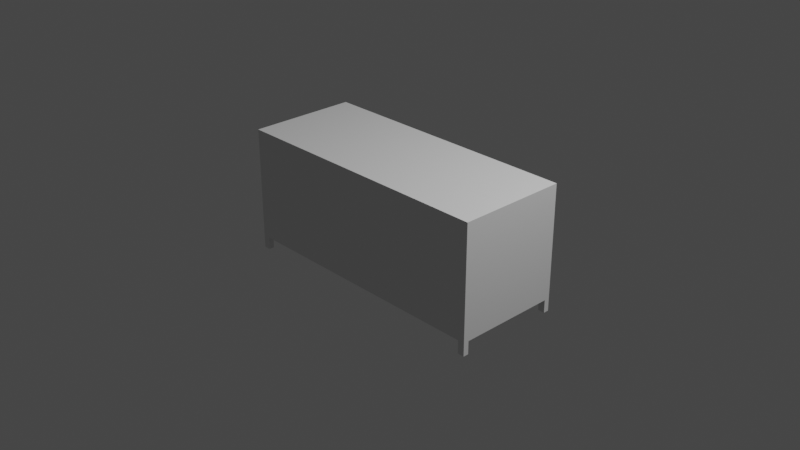# Source: blend.blend  (saved by Blender 3.3.6; exported with 4.5.12 LTS)
import bpy
from mathutils import Matrix  # noqa: F401  (used for matrix-valued properties, if any)

bpy.ops.wm.read_factory_settings(use_empty=True)
scene = bpy.context.scene
scene.name = 'Scene'

# ---- collections
col_collection = bpy.data.collections.new('Collection'); scene.collection.children.link(col_collection)

# ---- world
world_world = bpy.data.worlds.new('World'); scene.world = world_world
world_world.use_nodes = True; world_world.node_tree.nodes.clear()
_N = world_world.node_tree.nodes; _L = world_world.node_tree.links
n0 = _N.new('ShaderNodeOutputWorld'); n0.name = 'World Output'; n0.location = (300, 300)
n1 = _N.new('ShaderNodeBackground'); n1.name = 'Background'; n1.location = (10, 300)
n1.inputs[0].default_value = (0.05088, 0.05088, 0.05088, 1.0)
_L.new(n1.outputs[0], n0.inputs[0])
n0.is_active_output = True
world_world.color = (0.05088, 0.05088, 0.05088)
world_world.use_sun_shadow = False
world_world.sun_shadow_jitter_overblur = 0.0

# ---- cameras
cam_camera = bpy.data.cameras.new('Camera')
cam_camera.clip_end = 100.0
cam_camera.ortho_scale = 7.314

# ---- lights
light_light = bpy.data.lights.new('Light', 'POINT')
light_light.transmission_factor = 0.0
light_light.energy = 1000.0
light_light.shadow_soft_size = 0.1
light_light.shadow_maximum_resolution = 0.006
light_light.use_absolute_resolution = True

# ---- meshes
me_cube = bpy.data.meshes.new('Cube')
me_cube.from_pydata([(-1.0, -1.0, -0.7613), (-1.0, -1.0, 1.0), (-0.985, 1.033, 0.9771), (1.0, -1.0, -0.7613), (1.0, -1.0, 1.0), (0.985, 1.033, 0.9602), (0.0, 1.033, -0.7384), (0.0, 1.033, 0.9602), (0.0, 1.033, 0.5036), (0.008261, 1.033, 0.5222), (-0.97, 1.033, 0.9325), (-0.5, 1.033, -0.7384), (0.5, 1.033, -0.7384), (0.97, 1.033, 0.9325), (0.0, 1.0, -0.6618), (0.5, 1.033, -0.6846), (-0.5, 1.033, -0.6846), (0.97, 1.033, 0.5222), (0.97, 1.033, 0.5036), (0.97, 1.033, -0.7384), (0.97, 1.033, -0.6846), (-0.97, 1.033, 0.5222), (-0.97, 1.033, 0.5036), (-0.97, 1.033, -0.7384), (-0.97, 1.033, -0.6846), (0.07661, 1.017, -0.5852), (0.07661, 1.017, 0.4041), (0.4234, 1.017, 0.4041), (0.4234, 1.017, -0.5852), (-0.4234, 1.017, -0.5852), (-0.4234, 1.017, 0.4041), (-0.07661, 1.017, 0.4041), (-0.07661, 1.017, -0.5852), (-0.8734, 1.017, -0.5852), (-0.8734, 1.017, 0.4041), (-0.5766, 1.017, 0.4041), (-0.5766, 1.017, -0.5852), (0.5766, 1.017, -0.5852), (0.5766, 1.017, 0.4041), (0.8734, 1.017, 0.4041), (0.8734, 1.017, -0.5852), (0.95, -1.0, -0.7613), (-0.95, -1.0, -0.7613), (-0.95, -0.9, -0.7613), (1.0, 0.9, -0.7613), (0.95, 0.9, -0.7613), (0.95, -0.9, -0.7613), (1.0, -0.9, -0.7613), (-0.95, 0.9, -0.7613), (-1.0, -0.9, -0.7613), (-1.0, 0.9, -0.7613), (-0.95, -0.9, -0.9643), (-0.95, -1.0, -0.9643), (-1.0, -1.0, -0.9643), (-1.0, -0.9, -0.9643), (-0.97, 1.033, -0.9414), (-0.95, 0.9, -0.9643), (-1.0, 0.9, -0.9643), (-0.985, 1.033, -0.9414), (0.95, 0.9, -0.9643), (0.97, 1.033, -0.9414), (0.985, 1.033, -0.9414), (1.0, 0.9, -0.9643), (0.95, -1.0, -0.9643), (0.95, -0.9, -0.9643), (1.0, -0.9, -0.9643), (1.0, -1.0, -0.9643), (0.0, 1.0, 1.0), (1.0, 1.0, -0.7613), (0.5162, 1.0, 0.9096), (0.0, 1.0, 0.4807), (-0.5, 1.0, 0.4807), (-0.4821, 1.0, 0.5451), (0.5, 1.0, 0.4807), (0.4821, 1.0, 0.5451), (-0.5162, 1.0, 0.5451), (0.5162, 1.0, 0.5451), (-0.95, 1.0, 0.4807), (0.95, 1.0, 0.4807), (-0.5162, 1.0, 0.9096), (-0.95, 1.0, 0.5451), (-0.95, 1.0, 0.9096), (-0.95, 1.0, -0.7613), (0.95, 1.0, -0.7613), (0.95, 1.0, 0.5451), (0.95, 1.0, 0.9096), (-1.0, 1.0, 1.0), (-1.0, 1.0, -0.7613), (-0.95, 1.0, -0.6618), (-0.5, 1.0, -0.6618), (-1.364e-09, 1.033, -0.6846), (0.5, 1.0, -0.6618), (1.0, 1.0, 1.0), (0.95, 1.0, -0.6618), (-0.4821, 1.0, 0.9096), (0.4821, 1.0, 0.9096), (0.01795, 1.0, 0.5451), (0.01795, 1.0, 0.9096), (-0.01795, 1.0, 0.9096), (-0.01795, 1.0, 0.5451), (-0.95, 1.0, -0.9643), (-1.0, 1.0, -0.9643), (1.0, 1.0, -0.9643), (0.95, 1.0, -0.9643), (-0.4917, 1.033, 0.9325), (-0.5092, 1.033, 0.969), (-0.4917, 1.033, 0.5222), (0.5076, 1.033, 0.9325), (0.5076, 1.033, 0.5222), (-0.5076, 1.033, 0.5222), (-0.5076, 1.033, 0.9325), (0.4917, 1.033, 0.5222), (0.4917, 1.033, 0.9325), (-0.008261, 1.033, 0.5222), (0.008261, 1.033, 0.9325), (-0.008261, 1.033, 0.9325)], [], [(25, 26, 27, 28), (68, 92, 4, 3, 47, 44), (29, 30, 31, 32), (67, 86, 1, 4, 92), (33, 34, 35, 36), (83, 45, 46, 41, 42, 43, 48, 82), (37, 38, 39, 40), (4, 1, 0, 42, 41, 3), (14, 70, 26, 25), (70, 73, 27, 26), (73, 91, 28, 27), (91, 14, 25, 28), (89, 71, 30, 29), (71, 70, 31, 30), (70, 14, 32, 31), (14, 89, 29, 32), (88, 77, 34, 33), (77, 71, 35, 34), (71, 89, 36, 35), (89, 88, 33, 36), (91, 73, 38, 37), (73, 78, 39, 38), (78, 93, 40, 39), (93, 91, 37, 40), (84, 76, 69, 85), (75, 80, 81, 79), (99, 72, 94, 98), (74, 96, 97, 95), (5, 7, 67, 92), (45, 44, 47, 46), (13, 107, 112, 114, 7, 5, 61, 60, 19, 12, 6, 90, 15, 20, 18, 8, 9, 111, 108, 17), (0, 1, 86, 87, 50, 49), (51, 52, 53, 54), (42, 52, 51, 43), (0, 53, 52, 42), (49, 54, 53, 0), (43, 51, 54, 49), (100, 56, 57, 101), (48, 56, 100, 82), (50, 57, 56, 48), (87, 101, 57, 50), (59, 103, 102, 62), (83, 103, 59, 45), (44, 62, 102, 68), (45, 59, 62, 44), (63, 64, 65, 66), (46, 64, 63, 41), (47, 65, 64, 46), (3, 66, 65, 47), (41, 63, 66, 3), (61, 5, 92, 68, 102), (2, 58, 101, 87, 86), (8, 18, 78, 73, 70), (6, 12, 19, 83, 82, 23, 11), (22, 8, 70, 71, 77), (21, 10, 81, 80), (13, 17, 84, 85), (48, 43, 49, 50), (16, 24, 88, 89), (90, 16, 89, 14), (15, 90, 14, 91), (20, 15, 91, 93), (18, 20, 93, 78), (7, 105, 2, 86, 67), (24, 22, 77, 88), (69, 107, 13, 85), (58, 55, 100, 101), (55, 23, 82, 100), (60, 61, 102, 103), (19, 60, 103, 83), (111, 74, 95, 112), (109, 75, 79, 110), (96, 74, 111, 9), (76, 108, 107, 69), (97, 114, 112, 95), (113, 99, 98, 115), (96, 9, 114, 97), (76, 84, 17, 108), (109, 110, 104, 106), (107, 108, 111, 112), (94, 72, 106, 104), (8, 22, 24, 16, 90, 6, 11, 23, 55, 58, 2, 105, 104, 110, 10, 21, 109, 106, 113, 9), (99, 113, 106, 72), (75, 109, 21, 80), (79, 81, 10, 110), (98, 94, 104, 115), (7, 114, 9, 113, 115, 104, 105)])
_uv = me_cube.uv_layers.new(name='UVMap')
_uv.uv.foreach_set('vector', [0.397, 0.3846, 0.5505, 0.3846, 0.5505, 0.4279, 0.397, 0.4279, 0.375, 0.5, 0.625, 0.5, 0.625, 0.75, 0.375, 0.75, 0.375, 0.7375, 0.375, 0.5125, 0.397, 0.3221, 0.5505, 0.3221, 0.5505, 0.3654, 0.397, 0.3654, 0.75, 0.5, 0.875, 0.5, 0.875, 0.75, 0.625, 0.75, 0.625, 0.5, 0.397, 0.2658, 0.5505, 0.2658, 0.5505, 0.3029, 0.397, 0.3029, 0.3688, 0.5, 0.3628, 0.5125, 0.2559, 0.7375, 0.25, 0.75, 0.1364, 0.75, 0.1362, 0.7375, 0.1315, 0.5125, 0.1312, 0.5, 0.397, 0.4471, 0.5505, 0.4471, 0.5505, 0.4842, 0.397, 0.4842, 0.625, 0.75, 0.625, 1.0, 0.375, 1.0, 0.375, 0.9886, 0.375, 0.875, 0.375, 0.75, 0.3874, 0.375, 0.5601, 0.375, 0.5505, 0.3846, 0.397, 0.3846, 0.5601, 0.375, 0.5601, 0.4375, 0.5505, 0.4279, 0.5505, 0.3846, 0.5601, 0.4375, 0.3874, 0.4375, 0.397, 0.4279, 0.5505, 0.4279, 0.3874, 0.4375, 0.3874, 0.375, 0.397, 0.3846, 0.397, 0.4279, 0.3874, 0.3125, 0.5601, 0.3125, 0.5505, 0.3221, 0.397, 0.3221, 0.5601, 0.3125, 0.5601, 0.375, 0.5505, 0.3654, 0.5505, 0.3221, 0.5601, 0.375, 0.3874, 0.375, 0.397, 0.3654, 0.5505, 0.3654, 0.3874, 0.375, 0.3874, 0.3125, 0.397, 0.3221, 0.397, 0.3654, 0.3874, 0.2562, 0.5601, 0.2562, 0.5505, 0.2658, 0.397, 0.2658, 0.5601, 0.2562, 0.5601, 0.3125, 0.5505, 0.3029, 0.5505, 0.2658, 0.5601, 0.3125, 0.3874, 0.3125, 0.397, 0.3029, 0.5505, 0.3029, 0.3874, 0.3125, 0.3874, 0.2562, 0.397, 0.2658, 0.397, 0.3029, 0.3874, 0.4375, 0.5601, 0.4375, 0.5505, 0.4471, 0.397, 0.4471, 0.5601, 0.4375, 0.5601, 0.4938, 0.5505, 0.4842, 0.5505, 0.4471, 0.5601, 0.4938, 0.3874, 0.4937, 0.397, 0.4842, 0.5505, 0.4842, 0.3874, 0.4937, 0.3874, 0.4375, 0.397, 0.4471, 0.397, 0.4842, 0.5681, 0.4938, 0.5681, 0.4395, 0.6137, 0.4395, 0.6137, 0.4938, 0.5681, 0.3105, 0.5681, 0.2562, 0.6137, 0.2562, 0.6137, 0.3105, 0.5681, 0.3728, 0.5681, 0.3147, 0.6137, 0.3147, 0.6137, 0.3728, 0.5681, 0.4353, 0.5681, 0.3772, 0.6137, 0.3772, 0.6137, 0.4353, 0.6221, 0.4971, 0.6221, 0.375, 0.625, 0.375, 0.625, 0.5, 0.3628, 0.5125, 0.3678, 0.5125, 0.2601, 0.7375, 0.2559, 0.7375, 0.6166, 0.4966, 0.6166, 0.4376, 0.6166, 0.4367, 0.6166, 0.3772, 0.6221, 0.3793, 0.6221, 0.4971, 0.3727, 0.4997, 0.3722, 0.4997, 0.3788, 0.4967, 0.3779, 0.4375, 0.3779, 0.375, 0.3846, 0.375, 0.3846, 0.4375, 0.3851, 0.4966, 0.5628, 0.4966, 0.563, 0.375, 0.5653, 0.375, 0.5652, 0.4371, 0.5652, 0.4383, 0.5652, 0.4966, 0.375, 0.0, 0.625, 0.0, 0.625, 0.25, 0.375, 0.25, 0.375, 0.2375, 0.375, 0.0125, 0.1362, 0.7375, 0.1364, 0.75, 0.125, 0.75, 0.125, 0.7375, 0.1364, 0.75, 0.1364, 0.75, 0.1362, 0.7375, 0.1362, 0.7375, 0.125, 0.75, 0.125, 0.75, 0.1364, 0.75, 0.1364, 0.75, 0.125, 0.7375, 0.125, 0.7375, 0.125, 0.75, 0.125, 0.75, 0.1362, 0.7375, 0.1362, 0.7375, 0.125, 0.7375, 0.125, 0.7375, 0.1312, 0.5, 0.1315, 0.5125, 0.125, 0.5125, 0.125, 0.5, 0.1315, 0.5125, 0.1315, 0.5125, 0.1312, 0.5, 0.1312, 0.5, 0.125, 0.5125, 0.125, 0.5125, 0.1315, 0.5125, 0.1315, 0.5125, 0.125, 0.5, 0.125, 0.5, 0.125, 0.5125, 0.125, 0.5125, 0.3628, 0.5125, 0.3688, 0.5, 0.375, 0.5, 0.375, 0.5125, 0.3688, 0.5, 0.3688, 0.5, 0.3628, 0.5125, 0.3628, 0.5125, 0.375, 0.5125, 0.375, 0.5125, 0.375, 0.5, 0.375, 0.5, 0.3628, 0.5125, 0.3628, 0.5125, 0.375, 0.5125, 0.375, 0.5125, 0.25, 0.75, 0.2559, 0.7375, 0.375, 0.7375, 0.375, 0.75, 0.2559, 0.7375, 0.2559, 0.7375, 0.25, 0.75, 0.25, 0.75, 0.375, 0.7375, 0.375, 0.7375, 0.2559, 0.7375, 0.2559, 0.7375, 0.375, 0.75, 0.375, 0.75, 0.375, 0.7375, 0.375, 0.7375, 0.25, 0.75, 0.25, 0.75, 0.375, 0.75, 0.375, 0.75, 0.3727, 0.4997, 0.6221, 0.4971, 0.625, 0.5, 0.375, 0.5, 0.375, 0.5, 0.6218, 0.253, 0.1451, 0.483, 0.125, 0.5, 0.375, 0.25, 0.625, 0.25, 0.563, 0.375, 0.5628, 0.4966, 0.5601, 0.4938, 0.5601, 0.4375, 0.5601, 0.375, 0.3779, 0.375, 0.3779, 0.4375, 0.3788, 0.4967, 0.375, 0.4938, 0.1312, 0.5, 0.3193, 0.3133, 0.3743, 0.3161, 0.5572, 0.2537, 0.563, 0.375, 0.5601, 0.375, 0.5601, 0.3125, 0.5601, 0.2562, 0.5598, 0.2537, 0.6156, 0.2536, 0.6137, 0.2562, 0.5681, 0.2562, 0.6166, 0.4966, 0.5652, 0.4966, 0.5681, 0.4938, 0.6137, 0.4938, 0.1315, 0.5125, 0.1362, 0.7375, 0.132, 0.7375, 0.1265, 0.5125, 0.3814, 0.3156, 0.3625, 0.2767, 0.3874, 0.2562, 0.3874, 0.3125, 0.3846, 0.375, 0.3814, 0.3156, 0.3874, 0.3125, 0.3874, 0.375, 0.3846, 0.4375, 0.3846, 0.375, 0.3874, 0.375, 0.3874, 0.4375, 0.3851, 0.4966, 0.3846, 0.4375, 0.3874, 0.4375, 0.3874, 0.4937, 0.5628, 0.4966, 0.3851, 0.4966, 0.3874, 0.4937, 0.5601, 0.4938, 0.6221, 0.3728, 0.6221, 0.3118, 0.6218, 0.253, 0.625, 0.25, 0.625, 0.375, 0.3625, 0.2767, 0.5572, 0.2537, 0.5601, 0.2562, 0.3874, 0.2562, 0.6137, 0.4395, 0.6137, 0.4384, 0.6166, 0.4966, 0.6137, 0.4938, 0.1451, 0.483, 0.1439, 0.4847, 0.1312, 0.5, 0.125, 0.5, 0.1439, 0.4847, 0.3193, 0.3133, 0.1312, 0.5, 0.1312, 0.5, 0.3722, 0.4997, 0.3727, 0.4997, 0.375, 0.5, 0.3688, 0.5, 0.3788, 0.4967, 0.3722, 0.4997, 0.3688, 0.5, 0.375, 0.4938, 0.5681, 0.4365, 0.5681, 0.4353, 0.6137, 0.4353, 0.6137, 0.4365, 0.5681, 0.3116, 0.5681, 0.3105, 0.6137, 0.3105, 0.6137, 0.3116, 0.5681, 0.3772, 0.5681, 0.4353, 0.5652, 0.4371, 0.5681, 0.376, 0.5681, 0.4395, 0.5681, 0.4384, 0.6137, 0.4384, 0.6137, 0.4395, 0.6137, 0.3772, 0.6137, 0.376, 0.6166, 0.4367, 0.6137, 0.4353, 0.5681, 0.374, 0.5681, 0.3728, 0.6137, 0.3728, 0.6137, 0.374, 0.5681, 0.3772, 0.5681, 0.376, 0.6137, 0.376, 0.6137, 0.3772, 0.5681, 0.4395, 0.5681, 0.4938, 0.5652, 0.4966, 0.5681, 0.4384, 0.5681, 0.3116, 0.6137, 0.3116, 0.6137, 0.3135, 0.5681, 0.3135, 0.6137, 0.4384, 0.5681, 0.4384, 0.5681, 0.4365, 0.6137, 0.4365, 0.6137, 0.3147, 0.5681, 0.3147, 0.5681, 0.3135, 0.6137, 0.3135, 0.563, 0.375, 0.5572, 0.2537, 0.3625, 0.2767, 0.3814, 0.3156, 0.3846, 0.375, 0.3779, 0.375, 0.3743, 0.3161, 0.3193, 0.3133, 0.1439, 0.4847, 0.1451, 0.483, 0.6218, 0.253, 0.6221, 0.3118, 0.6159, 0.3124, 0.6159, 0.3107, 0.6156, 0.2536, 0.5598, 0.2537, 0.5612, 0.284, 0.5625, 0.3144, 0.5639, 0.3447, 0.5653, 0.375, 0.5681, 0.3728, 0.5681, 0.374, 0.5625, 0.3144, 0.5681, 0.3147, 0.5681, 0.3105, 0.5681, 0.3116, 0.5598, 0.2537, 0.5681, 0.2562, 0.6137, 0.3105, 0.6137, 0.2562, 0.6156, 0.2536, 0.6137, 0.3116, 0.6137, 0.3728, 0.6137, 0.3147, 0.6159, 0.3124, 0.6137, 0.374, 0.6221, 0.3793, 0.6166, 0.3772, 0.5681, 0.376, 0.5681, 0.374, 0.6165, 0.3728, 0.6159, 0.3124, 0.6221, 0.3118])
me_cube.update()

# ---- objects
ob_light = bpy.data.objects.new('Light', light_light)
ob_camera = bpy.data.objects.new('Camera', cam_camera)
ob_cube = bpy.data.objects.new('Cube', me_cube)

# ---- transforms, parenting, visibility, modifiers, constraints
ob_light.location = (4.076, 1.005, 5.904)
ob_light.rotation_euler = (0.6503, 0.05522, 1.866)
ob_light.lock_rotations_4d = False
ob_light.empty_display_type = 'ARROWS'
ob_light.color = (0.0, 0.0, 0.0, 0.0)
ob_light.lineart.crease_threshold = 0.0
ob_camera.location = (7.359, -6.926, 4.958)
ob_camera.rotation_euler = (1.109, 0.0, 0.8149)
ob_camera.lock_rotations_4d = False
ob_camera.empty_display_type = 'ARROWS'
ob_camera.color = (0.0, 0.0, 0.0, 0.0)
ob_camera.display_type = 'WIRE'
ob_camera.lineart.crease_threshold = 0.0
ob_cube.location = (0.0, 0.0, 0.0)
ob_cube.scale = (1.5, 0.6, 0.7)

# ---- collection membership
col_collection.objects.link(ob_light)
col_collection.objects.link(ob_camera)
col_collection.objects.link(ob_cube)

# ---- scene / render settings (as saved in the file)
scene.camera = ob_camera
scene.frame_start = 1; scene.frame_end = 250; scene.frame_set(1)
scene.render.engine = 'BLENDER_EEVEE_NEXT'
scene.cycles.sampling_pattern = 'TABULATED_SOBOL'
scene.cycles.use_light_tree = False
scene.view_settings.view_transform = 'Filmic'
bpy.context.view_layer.update()
